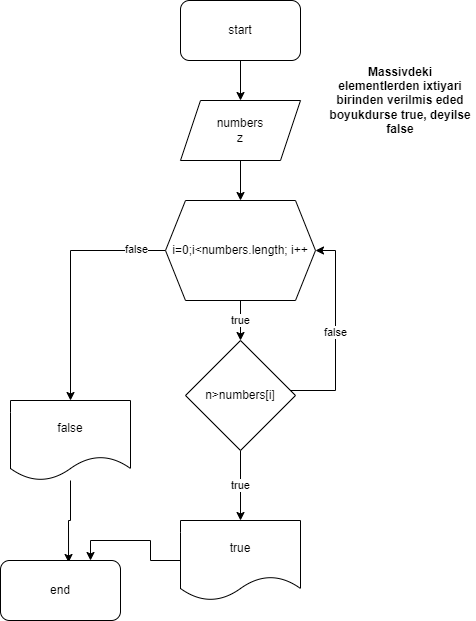

The diagram above was exported from draw.io. Its source (the exported page's mxGraphModel, read from the mxfile embedded in the PNG):
<mxGraphModel dx="2272" dy="794" grid="1" gridSize="10" guides="1" tooltips="1" connect="1" arrows="1" fold="1" page="1" pageScale="1" pageWidth="850" pageHeight="1100" math="0" shadow="0">
  <root>
    <mxCell id="0" />
    <mxCell id="1" parent="0" />
    <mxCell id="QzLl80DdUcyuVb_DnSUl-4" value="" style="edgeStyle=orthogonalEdgeStyle;rounded=0;orthogonalLoop=1;jettySize=auto;html=1;" edge="1" parent="1" source="QzLl80DdUcyuVb_DnSUl-2" target="QzLl80DdUcyuVb_DnSUl-3">
      <mxGeometry relative="1" as="geometry" />
    </mxCell>
    <mxCell id="QzLl80DdUcyuVb_DnSUl-2" value="start" style="rounded=1;whiteSpace=wrap;html=1;" vertex="1" parent="1">
      <mxGeometry x="130" y="120" width="120" height="60" as="geometry" />
    </mxCell>
    <mxCell id="QzLl80DdUcyuVb_DnSUl-13" value="" style="edgeStyle=orthogonalEdgeStyle;rounded=0;orthogonalLoop=1;jettySize=auto;html=1;" edge="1" parent="1" source="QzLl80DdUcyuVb_DnSUl-3" target="QzLl80DdUcyuVb_DnSUl-7">
      <mxGeometry relative="1" as="geometry" />
    </mxCell>
    <mxCell id="QzLl80DdUcyuVb_DnSUl-3" value="numbers&lt;br&gt;z" style="shape=parallelogram;perimeter=parallelogramPerimeter;whiteSpace=wrap;html=1;fixedSize=1;" vertex="1" parent="1">
      <mxGeometry x="130" y="220" width="120" height="60" as="geometry" />
    </mxCell>
    <mxCell id="QzLl80DdUcyuVb_DnSUl-9" value="true" style="edgeStyle=orthogonalEdgeStyle;rounded=0;orthogonalLoop=1;jettySize=auto;html=1;" edge="1" parent="1" source="QzLl80DdUcyuVb_DnSUl-7">
      <mxGeometry relative="1" as="geometry">
        <mxPoint x="190" y="460" as="targetPoint" />
      </mxGeometry>
    </mxCell>
    <mxCell id="QzLl80DdUcyuVb_DnSUl-20" value="" style="edgeStyle=orthogonalEdgeStyle;rounded=0;orthogonalLoop=1;jettySize=auto;html=1;" edge="1" parent="1" source="QzLl80DdUcyuVb_DnSUl-7" target="QzLl80DdUcyuVb_DnSUl-19">
      <mxGeometry relative="1" as="geometry" />
    </mxCell>
    <mxCell id="QzLl80DdUcyuVb_DnSUl-21" value="false" style="edgeLabel;html=1;align=center;verticalAlign=middle;resizable=0;points=[];" vertex="1" connectable="0" parent="QzLl80DdUcyuVb_DnSUl-20">
      <mxGeometry x="-0.7551" y="-2" relative="1" as="geometry">
        <mxPoint as="offset" />
      </mxGeometry>
    </mxCell>
    <mxCell id="QzLl80DdUcyuVb_DnSUl-7" value="i=0;i&amp;lt;numbers.length; i++" style="shape=hexagon;perimeter=hexagonPerimeter2;whiteSpace=wrap;html=1;fixedSize=1;" vertex="1" parent="1">
      <mxGeometry x="115" y="320" width="150" height="100" as="geometry" />
    </mxCell>
    <mxCell id="QzLl80DdUcyuVb_DnSUl-16" value="true" style="edgeStyle=orthogonalEdgeStyle;rounded=0;orthogonalLoop=1;jettySize=auto;html=1;" edge="1" parent="1" source="QzLl80DdUcyuVb_DnSUl-14" target="QzLl80DdUcyuVb_DnSUl-15">
      <mxGeometry relative="1" as="geometry" />
    </mxCell>
    <mxCell id="QzLl80DdUcyuVb_DnSUl-18" value="false" style="edgeStyle=orthogonalEdgeStyle;rounded=0;orthogonalLoop=1;jettySize=auto;html=1;entryX=1;entryY=0.5;entryDx=0;entryDy=0;" edge="1" parent="1" source="QzLl80DdUcyuVb_DnSUl-14" target="QzLl80DdUcyuVb_DnSUl-7">
      <mxGeometry relative="1" as="geometry">
        <Array as="points">
          <mxPoint x="285" y="510" />
          <mxPoint x="285" y="370" />
        </Array>
      </mxGeometry>
    </mxCell>
    <mxCell id="QzLl80DdUcyuVb_DnSUl-14" value="n&amp;gt;numbers[i]" style="rhombus;whiteSpace=wrap;html=1;" vertex="1" parent="1">
      <mxGeometry x="135" y="460" width="110" height="110" as="geometry" />
    </mxCell>
    <mxCell id="QzLl80DdUcyuVb_DnSUl-23" style="edgeStyle=orthogonalEdgeStyle;rounded=0;orthogonalLoop=1;jettySize=auto;html=1;entryX=0.75;entryY=0;entryDx=0;entryDy=0;" edge="1" parent="1" source="QzLl80DdUcyuVb_DnSUl-15" target="QzLl80DdUcyuVb_DnSUl-22">
      <mxGeometry relative="1" as="geometry" />
    </mxCell>
    <mxCell id="QzLl80DdUcyuVb_DnSUl-15" value="true" style="shape=document;whiteSpace=wrap;html=1;boundedLbl=1;" vertex="1" parent="1">
      <mxGeometry x="130" y="640" width="120" height="80" as="geometry" />
    </mxCell>
    <mxCell id="QzLl80DdUcyuVb_DnSUl-24" style="edgeStyle=orthogonalEdgeStyle;rounded=0;orthogonalLoop=1;jettySize=auto;html=1;entryX=0.567;entryY=0.033;entryDx=0;entryDy=0;entryPerimeter=0;" edge="1" parent="1" source="QzLl80DdUcyuVb_DnSUl-19" target="QzLl80DdUcyuVb_DnSUl-22">
      <mxGeometry relative="1" as="geometry" />
    </mxCell>
    <mxCell id="QzLl80DdUcyuVb_DnSUl-19" value="false" style="shape=document;whiteSpace=wrap;html=1;boundedLbl=1;" vertex="1" parent="1">
      <mxGeometry x="-40" y="520" width="120" height="80" as="geometry" />
    </mxCell>
    <mxCell id="QzLl80DdUcyuVb_DnSUl-22" value="end" style="rounded=1;whiteSpace=wrap;html=1;" vertex="1" parent="1">
      <mxGeometry x="-50" y="680" width="120" height="60" as="geometry" />
    </mxCell>
    <mxCell id="QzLl80DdUcyuVb_DnSUl-25" value="Massivdeki elementlerden ixtiyari birinden verilmis eded boyukdurse true, deyilse false" style="text;html=1;strokeColor=none;fillColor=none;align=center;verticalAlign=middle;whiteSpace=wrap;rounded=0;fontStyle=1" vertex="1" parent="1">
      <mxGeometry x="275" y="170" width="150" height="100" as="geometry" />
    </mxCell>
  </root>
</mxGraphModel>